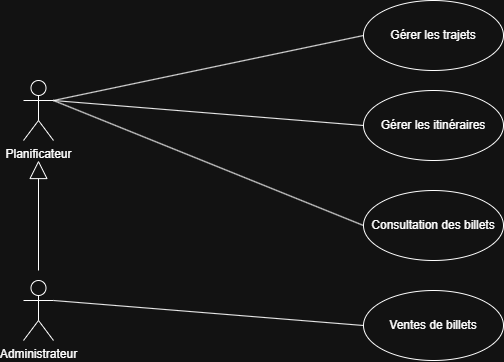

The diagram above was exported from draw.io. Its source (the exported page's mxGraphModel, read from the mxfile embedded in the PNG):
<mxGraphModel dx="1785" dy="946" grid="1" gridSize="10" guides="1" tooltips="1" connect="1" arrows="1" fold="1" page="1" pageScale="1" pageWidth="827" pageHeight="1169" math="0" shadow="0">
  <root>
    <mxCell id="0" />
    <mxCell id="1" parent="0" />
    <mxCell id="10tcVuzidzo0PFTvj3wO-1" parent="1" style="shape=umlActor;verticalLabelPosition=bottom;verticalAlign=top;html=1;" value="&lt;div&gt;Planificateur&lt;/div&gt;" vertex="1">
      <mxGeometry height="60" width="30" x="210" y="140" as="geometry" />
    </mxCell>
    <mxCell id="10tcVuzidzo0PFTvj3wO-4" parent="1" style="shape=umlActor;verticalLabelPosition=bottom;verticalAlign=top;html=1;" value="&lt;div&gt;Administrateur&lt;/div&gt;" vertex="1">
      <mxGeometry height="60" width="30" x="210" y="340" as="geometry" />
    </mxCell>
    <mxCell id="10tcVuzidzo0PFTvj3wO-5" parent="1" style="ellipse;whiteSpace=wrap;html=1;" value="&lt;div&gt;Gérer les trajets&lt;/div&gt;" vertex="1">
      <mxGeometry height="70" width="140" x="550" y="60" as="geometry" />
    </mxCell>
    <mxCell id="10tcVuzidzo0PFTvj3wO-7" parent="1" style="ellipse;whiteSpace=wrap;html=1;" value="Gérer les itinéraires" vertex="1">
      <mxGeometry height="70" width="140" x="550" y="150" as="geometry" />
    </mxCell>
    <mxCell id="10tcVuzidzo0PFTvj3wO-10" parent="1" style="ellipse;whiteSpace=wrap;html=1;" value="Consultation des billets" vertex="1">
      <mxGeometry height="70" width="140" x="550" y="250" as="geometry" />
    </mxCell>
    <mxCell id="10tcVuzidzo0PFTvj3wO-12" parent="1" style="ellipse;whiteSpace=wrap;html=1;" value="Ventes de billets" vertex="1">
      <mxGeometry height="70" width="140" x="550" y="350" as="geometry" />
    </mxCell>
    <mxCell id="10tcVuzidzo0PFTvj3wO-23" edge="1" parent="1" style="endArrow=block;endSize=16;endFill=0;html=1;rounded=0;" value="">
      <mxGeometry relative="1" width="160" as="geometry">
        <mxPoint x="225" y="330" as="sourcePoint" />
        <mxPoint x="225" y="220" as="targetPoint" />
      </mxGeometry>
    </mxCell>
    <mxCell id="10tcVuzidzo0PFTvj3wO-25" edge="1" parent="1" source="10tcVuzidzo0PFTvj3wO-1" style="endArrow=close;endFill=1;endSize=12;html=1;rounded=0;exitX=1;exitY=0.3333333333333333;exitDx=0;exitDy=0;exitPerimeter=0;entryX=0;entryY=0.5;entryDx=0;entryDy=0;" target="10tcVuzidzo0PFTvj3wO-5" value="">
      <mxGeometry relative="1" width="160" as="geometry">
        <mxPoint x="290" y="169.5" as="sourcePoint" />
        <mxPoint x="450" y="169.5" as="targetPoint" />
      </mxGeometry>
    </mxCell>
    <mxCell id="10tcVuzidzo0PFTvj3wO-26" edge="1" parent="1" source="10tcVuzidzo0PFTvj3wO-1" style="endArrow=close;endFill=1;endSize=12;html=1;rounded=0;exitX=1;exitY=0.3333333333333333;exitDx=0;exitDy=0;exitPerimeter=0;entryX=0;entryY=0.5;entryDx=0;entryDy=0;" target="10tcVuzidzo0PFTvj3wO-7" value="">
      <mxGeometry relative="1" width="160" as="geometry">
        <mxPoint x="330" y="260" as="sourcePoint" />
        <mxPoint x="490" y="260" as="targetPoint" />
      </mxGeometry>
    </mxCell>
    <mxCell id="10tcVuzidzo0PFTvj3wO-27" edge="1" parent="1" source="10tcVuzidzo0PFTvj3wO-1" style="endArrow=close;endFill=1;endSize=12;html=1;rounded=0;exitX=1;exitY=0.3333333333333333;exitDx=0;exitDy=0;exitPerimeter=0;entryX=0;entryY=0.5;entryDx=0;entryDy=0;" target="10tcVuzidzo0PFTvj3wO-10" value="">
      <mxGeometry relative="1" width="160" as="geometry">
        <mxPoint x="430" y="240" as="sourcePoint" />
        <mxPoint x="590" y="240" as="targetPoint" />
      </mxGeometry>
    </mxCell>
    <mxCell id="10tcVuzidzo0PFTvj3wO-28" edge="1" parent="1" source="10tcVuzidzo0PFTvj3wO-4" style="endArrow=close;endFill=1;endSize=12;html=1;rounded=0;exitX=1;exitY=0.3333333333333333;exitDx=0;exitDy=0;exitPerimeter=0;entryX=0;entryY=0.5;entryDx=0;entryDy=0;" target="10tcVuzidzo0PFTvj3wO-12" value="">
      <mxGeometry relative="1" width="160" as="geometry">
        <mxPoint x="280" y="300" as="sourcePoint" />
        <mxPoint x="440" y="450" as="targetPoint" />
      </mxGeometry>
    </mxCell>
  </root>
</mxGraphModel>